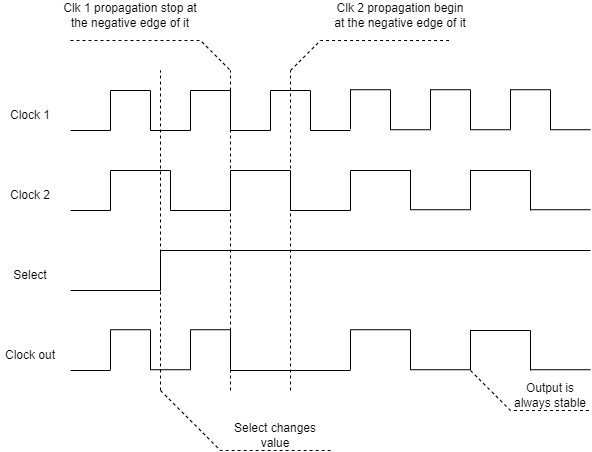

The diagram above was exported from draw.io. Its source (the exported page's mxGraphModel, read from the mxfile embedded in the PNG):
<mxGraphModel dx="1058" dy="640" grid="1" gridSize="10" guides="1" tooltips="1" connect="1" arrows="1" fold="1" page="1" pageScale="1" pageWidth="827" pageHeight="1169" math="0" shadow="0">
  <root>
    <mxCell id="0" />
    <mxCell id="1" parent="0" />
    <mxCell id="4JEeNK-TCjZtQaZiVUFt-1" value="" style="endArrow=none;html=1;rounded=0;" edge="1" parent="1">
      <mxGeometry width="50" height="50" relative="1" as="geometry">
        <mxPoint x="280" y="360" as="sourcePoint" />
        <mxPoint x="280" y="320" as="targetPoint" />
      </mxGeometry>
    </mxCell>
    <mxCell id="4JEeNK-TCjZtQaZiVUFt-2" value="" style="endArrow=none;html=1;rounded=0;" edge="1" parent="1">
      <mxGeometry width="50" height="50" relative="1" as="geometry">
        <mxPoint x="320" y="360" as="sourcePoint" />
        <mxPoint x="320" y="320" as="targetPoint" />
      </mxGeometry>
    </mxCell>
    <mxCell id="4JEeNK-TCjZtQaZiVUFt-3" value="" style="endArrow=none;html=1;rounded=0;" edge="1" parent="1">
      <mxGeometry width="50" height="50" relative="1" as="geometry">
        <mxPoint x="320" y="320" as="sourcePoint" />
        <mxPoint x="280" y="320" as="targetPoint" />
      </mxGeometry>
    </mxCell>
    <mxCell id="4JEeNK-TCjZtQaZiVUFt-4" value="" style="endArrow=none;html=1;rounded=0;" edge="1" parent="1">
      <mxGeometry width="50" height="50" relative="1" as="geometry">
        <mxPoint x="360" y="360" as="sourcePoint" />
        <mxPoint x="320" y="360" as="targetPoint" />
      </mxGeometry>
    </mxCell>
    <mxCell id="4JEeNK-TCjZtQaZiVUFt-5" value="" style="endArrow=none;html=1;rounded=0;" edge="1" parent="1">
      <mxGeometry width="50" height="50" relative="1" as="geometry">
        <mxPoint x="360" y="360" as="sourcePoint" />
        <mxPoint x="360" y="320" as="targetPoint" />
      </mxGeometry>
    </mxCell>
    <mxCell id="4JEeNK-TCjZtQaZiVUFt-6" value="" style="endArrow=none;html=1;rounded=0;" edge="1" parent="1">
      <mxGeometry width="50" height="50" relative="1" as="geometry">
        <mxPoint x="400" y="360" as="sourcePoint" />
        <mxPoint x="400" y="320" as="targetPoint" />
      </mxGeometry>
    </mxCell>
    <mxCell id="4JEeNK-TCjZtQaZiVUFt-7" value="" style="endArrow=none;html=1;rounded=0;" edge="1" parent="1">
      <mxGeometry width="50" height="50" relative="1" as="geometry">
        <mxPoint x="400" y="320" as="sourcePoint" />
        <mxPoint x="360" y="320" as="targetPoint" />
      </mxGeometry>
    </mxCell>
    <mxCell id="4JEeNK-TCjZtQaZiVUFt-8" value="" style="endArrow=none;html=1;rounded=0;" edge="1" parent="1">
      <mxGeometry width="50" height="50" relative="1" as="geometry">
        <mxPoint x="440" y="360" as="sourcePoint" />
        <mxPoint x="400" y="360" as="targetPoint" />
      </mxGeometry>
    </mxCell>
    <mxCell id="4JEeNK-TCjZtQaZiVUFt-9" value="" style="endArrow=none;html=1;rounded=0;" edge="1" parent="1">
      <mxGeometry width="50" height="50" relative="1" as="geometry">
        <mxPoint x="440" y="360" as="sourcePoint" />
        <mxPoint x="440" y="320" as="targetPoint" />
      </mxGeometry>
    </mxCell>
    <mxCell id="4JEeNK-TCjZtQaZiVUFt-10" value="" style="endArrow=none;html=1;rounded=0;" edge="1" parent="1">
      <mxGeometry width="50" height="50" relative="1" as="geometry">
        <mxPoint x="480" y="360" as="sourcePoint" />
        <mxPoint x="480" y="320" as="targetPoint" />
      </mxGeometry>
    </mxCell>
    <mxCell id="4JEeNK-TCjZtQaZiVUFt-11" value="" style="endArrow=none;html=1;rounded=0;" edge="1" parent="1">
      <mxGeometry width="50" height="50" relative="1" as="geometry">
        <mxPoint x="480" y="320" as="sourcePoint" />
        <mxPoint x="440" y="320" as="targetPoint" />
      </mxGeometry>
    </mxCell>
    <mxCell id="4JEeNK-TCjZtQaZiVUFt-12" value="" style="endArrow=none;html=1;rounded=0;" edge="1" parent="1">
      <mxGeometry width="50" height="50" relative="1" as="geometry">
        <mxPoint x="520" y="360" as="sourcePoint" />
        <mxPoint x="480" y="360" as="targetPoint" />
      </mxGeometry>
    </mxCell>
    <mxCell id="4JEeNK-TCjZtQaZiVUFt-13" value="" style="endArrow=none;html=1;rounded=0;" edge="1" parent="1">
      <mxGeometry width="50" height="50" relative="1" as="geometry">
        <mxPoint x="600" y="359.23" as="sourcePoint" />
        <mxPoint x="560" y="359.23" as="targetPoint" />
      </mxGeometry>
    </mxCell>
    <mxCell id="4JEeNK-TCjZtQaZiVUFt-14" value="" style="endArrow=none;html=1;rounded=0;" edge="1" parent="1">
      <mxGeometry width="50" height="50" relative="1" as="geometry">
        <mxPoint x="280" y="440" as="sourcePoint" />
        <mxPoint x="240" y="440" as="targetPoint" />
      </mxGeometry>
    </mxCell>
    <mxCell id="4JEeNK-TCjZtQaZiVUFt-15" value="" style="endArrow=none;html=1;rounded=0;" edge="1" parent="1">
      <mxGeometry width="50" height="50" relative="1" as="geometry">
        <mxPoint x="340" y="400" as="sourcePoint" />
        <mxPoint x="280" y="400" as="targetPoint" />
      </mxGeometry>
    </mxCell>
    <mxCell id="4JEeNK-TCjZtQaZiVUFt-16" value="" style="endArrow=none;html=1;rounded=0;" edge="1" parent="1">
      <mxGeometry width="50" height="50" relative="1" as="geometry">
        <mxPoint x="400" y="440" as="sourcePoint" />
        <mxPoint x="340" y="440" as="targetPoint" />
      </mxGeometry>
    </mxCell>
    <mxCell id="4JEeNK-TCjZtQaZiVUFt-17" value="" style="endArrow=none;html=1;rounded=0;" edge="1" parent="1">
      <mxGeometry width="50" height="50" relative="1" as="geometry">
        <mxPoint x="460" y="400" as="sourcePoint" />
        <mxPoint x="400" y="400" as="targetPoint" />
      </mxGeometry>
    </mxCell>
    <mxCell id="4JEeNK-TCjZtQaZiVUFt-18" value="" style="endArrow=none;html=1;rounded=0;" edge="1" parent="1">
      <mxGeometry width="50" height="50" relative="1" as="geometry">
        <mxPoint x="280" y="440" as="sourcePoint" />
        <mxPoint x="280" y="400" as="targetPoint" />
      </mxGeometry>
    </mxCell>
    <mxCell id="4JEeNK-TCjZtQaZiVUFt-19" value="" style="endArrow=none;html=1;rounded=0;" edge="1" parent="1">
      <mxGeometry width="50" height="50" relative="1" as="geometry">
        <mxPoint x="340" y="440" as="sourcePoint" />
        <mxPoint x="340" y="400" as="targetPoint" />
      </mxGeometry>
    </mxCell>
    <mxCell id="4JEeNK-TCjZtQaZiVUFt-20" value="" style="endArrow=none;html=1;rounded=0;" edge="1" parent="1">
      <mxGeometry width="50" height="50" relative="1" as="geometry">
        <mxPoint x="400" y="440" as="sourcePoint" />
        <mxPoint x="400" y="400" as="targetPoint" />
      </mxGeometry>
    </mxCell>
    <mxCell id="4JEeNK-TCjZtQaZiVUFt-21" value="" style="endArrow=none;html=1;rounded=0;" edge="1" parent="1">
      <mxGeometry width="50" height="50" relative="1" as="geometry">
        <mxPoint x="460" y="440" as="sourcePoint" />
        <mxPoint x="460" y="400" as="targetPoint" />
      </mxGeometry>
    </mxCell>
    <mxCell id="4JEeNK-TCjZtQaZiVUFt-22" value="" style="endArrow=none;html=1;rounded=0;" edge="1" parent="1">
      <mxGeometry width="50" height="50" relative="1" as="geometry">
        <mxPoint x="520" y="440" as="sourcePoint" />
        <mxPoint x="460" y="440" as="targetPoint" />
      </mxGeometry>
    </mxCell>
    <mxCell id="4JEeNK-TCjZtQaZiVUFt-23" value="" style="endArrow=none;html=1;rounded=0;" edge="1" parent="1">
      <mxGeometry width="50" height="50" relative="1" as="geometry">
        <mxPoint x="330" y="520" as="sourcePoint" />
        <mxPoint x="240" y="520" as="targetPoint" />
      </mxGeometry>
    </mxCell>
    <mxCell id="4JEeNK-TCjZtQaZiVUFt-24" value="" style="endArrow=none;html=1;rounded=0;" edge="1" parent="1">
      <mxGeometry width="50" height="50" relative="1" as="geometry">
        <mxPoint x="330" y="520" as="sourcePoint" />
        <mxPoint x="330" y="480" as="targetPoint" />
      </mxGeometry>
    </mxCell>
    <mxCell id="4JEeNK-TCjZtQaZiVUFt-25" value="" style="endArrow=none;html=1;rounded=0;" edge="1" parent="1">
      <mxGeometry width="50" height="50" relative="1" as="geometry">
        <mxPoint x="760" y="480" as="sourcePoint" />
        <mxPoint x="330" y="480" as="targetPoint" />
      </mxGeometry>
    </mxCell>
    <mxCell id="4JEeNK-TCjZtQaZiVUFt-33" value="" style="endArrow=none;html=1;rounded=0;" edge="1" parent="1">
      <mxGeometry width="50" height="50" relative="1" as="geometry">
        <mxPoint x="280" y="600" as="sourcePoint" />
        <mxPoint x="240" y="600" as="targetPoint" />
      </mxGeometry>
    </mxCell>
    <mxCell id="4JEeNK-TCjZtQaZiVUFt-37" value="" style="endArrow=none;html=1;rounded=0;" edge="1" parent="1">
      <mxGeometry width="50" height="50" relative="1" as="geometry">
        <mxPoint x="460" y="600" as="sourcePoint" />
        <mxPoint x="400" y="600" as="targetPoint" />
      </mxGeometry>
    </mxCell>
    <mxCell id="4JEeNK-TCjZtQaZiVUFt-38" value="" style="endArrow=none;html=1;rounded=0;" edge="1" parent="1">
      <mxGeometry width="50" height="50" relative="1" as="geometry">
        <mxPoint x="520" y="600" as="sourcePoint" />
        <mxPoint x="460" y="600" as="targetPoint" />
      </mxGeometry>
    </mxCell>
    <mxCell id="4JEeNK-TCjZtQaZiVUFt-39" value="" style="endArrow=none;html=1;rounded=0;" edge="1" parent="1">
      <mxGeometry width="50" height="50" relative="1" as="geometry">
        <mxPoint x="560" y="359.23" as="sourcePoint" />
        <mxPoint x="560" y="319.23" as="targetPoint" />
      </mxGeometry>
    </mxCell>
    <mxCell id="4JEeNK-TCjZtQaZiVUFt-40" value="" style="endArrow=none;html=1;rounded=0;" edge="1" parent="1">
      <mxGeometry width="50" height="50" relative="1" as="geometry">
        <mxPoint x="560" y="319.23" as="sourcePoint" />
        <mxPoint x="520" y="319.23" as="targetPoint" />
      </mxGeometry>
    </mxCell>
    <mxCell id="4JEeNK-TCjZtQaZiVUFt-41" value="" style="endArrow=none;html=1;rounded=0;" edge="1" parent="1">
      <mxGeometry width="50" height="50" relative="1" as="geometry">
        <mxPoint x="520" y="440" as="sourcePoint" />
        <mxPoint x="520" y="400" as="targetPoint" />
      </mxGeometry>
    </mxCell>
    <mxCell id="4JEeNK-TCjZtQaZiVUFt-43" value="" style="endArrow=none;html=1;rounded=0;" edge="1" parent="1">
      <mxGeometry width="50" height="50" relative="1" as="geometry">
        <mxPoint x="580" y="400" as="sourcePoint" />
        <mxPoint x="520" y="400" as="targetPoint" />
      </mxGeometry>
    </mxCell>
    <mxCell id="4JEeNK-TCjZtQaZiVUFt-46" value="Clock 1" style="text;html=1;strokeColor=none;fillColor=none;align=center;verticalAlign=middle;whiteSpace=wrap;rounded=0;" vertex="1" parent="1">
      <mxGeometry x="170" y="330" width="60" height="30" as="geometry" />
    </mxCell>
    <mxCell id="4JEeNK-TCjZtQaZiVUFt-47" value="Clock 2" style="text;html=1;strokeColor=none;fillColor=none;align=center;verticalAlign=middle;whiteSpace=wrap;rounded=0;" vertex="1" parent="1">
      <mxGeometry x="170" y="410" width="60" height="30" as="geometry" />
    </mxCell>
    <mxCell id="4JEeNK-TCjZtQaZiVUFt-48" value="Select" style="text;html=1;strokeColor=none;fillColor=none;align=center;verticalAlign=middle;whiteSpace=wrap;rounded=0;" vertex="1" parent="1">
      <mxGeometry x="170" y="490" width="60" height="30" as="geometry" />
    </mxCell>
    <mxCell id="4JEeNK-TCjZtQaZiVUFt-49" value="Clock out" style="text;html=1;strokeColor=none;fillColor=none;align=center;verticalAlign=middle;whiteSpace=wrap;rounded=0;" vertex="1" parent="1">
      <mxGeometry x="170" y="570" width="60" height="30" as="geometry" />
    </mxCell>
    <mxCell id="4JEeNK-TCjZtQaZiVUFt-50" value="" style="endArrow=none;html=1;rounded=0;" edge="1" parent="1">
      <mxGeometry width="50" height="50" relative="1" as="geometry">
        <mxPoint x="520" y="358.73" as="sourcePoint" />
        <mxPoint x="520" y="318.73" as="targetPoint" />
      </mxGeometry>
    </mxCell>
    <mxCell id="4JEeNK-TCjZtQaZiVUFt-51" value="" style="endArrow=none;html=1;rounded=0;" edge="1" parent="1">
      <mxGeometry width="50" height="50" relative="1" as="geometry">
        <mxPoint x="280" y="360" as="sourcePoint" />
        <mxPoint x="240" y="360" as="targetPoint" />
      </mxGeometry>
    </mxCell>
    <mxCell id="4JEeNK-TCjZtQaZiVUFt-67" value="" style="endArrow=none;html=1;rounded=0;" edge="1" parent="1">
      <mxGeometry width="50" height="50" relative="1" as="geometry">
        <mxPoint x="280" y="599.23" as="sourcePoint" />
        <mxPoint x="280" y="559.23" as="targetPoint" />
      </mxGeometry>
    </mxCell>
    <mxCell id="4JEeNK-TCjZtQaZiVUFt-68" value="" style="endArrow=none;html=1;rounded=0;" edge="1" parent="1">
      <mxGeometry width="50" height="50" relative="1" as="geometry">
        <mxPoint x="320" y="599.23" as="sourcePoint" />
        <mxPoint x="320" y="559.23" as="targetPoint" />
      </mxGeometry>
    </mxCell>
    <mxCell id="4JEeNK-TCjZtQaZiVUFt-69" value="" style="endArrow=none;html=1;rounded=0;" edge="1" parent="1">
      <mxGeometry width="50" height="50" relative="1" as="geometry">
        <mxPoint x="320" y="559.23" as="sourcePoint" />
        <mxPoint x="280" y="559.23" as="targetPoint" />
      </mxGeometry>
    </mxCell>
    <mxCell id="4JEeNK-TCjZtQaZiVUFt-70" value="" style="endArrow=none;html=1;rounded=0;" edge="1" parent="1">
      <mxGeometry width="50" height="50" relative="1" as="geometry">
        <mxPoint x="360" y="599.23" as="sourcePoint" />
        <mxPoint x="320" y="599.23" as="targetPoint" />
      </mxGeometry>
    </mxCell>
    <mxCell id="4JEeNK-TCjZtQaZiVUFt-71" value="" style="endArrow=none;html=1;rounded=0;" edge="1" parent="1">
      <mxGeometry width="50" height="50" relative="1" as="geometry">
        <mxPoint x="360" y="599.23" as="sourcePoint" />
        <mxPoint x="360" y="559.23" as="targetPoint" />
      </mxGeometry>
    </mxCell>
    <mxCell id="4JEeNK-TCjZtQaZiVUFt-72" value="" style="endArrow=none;html=1;rounded=0;" edge="1" parent="1">
      <mxGeometry width="50" height="50" relative="1" as="geometry">
        <mxPoint x="400" y="599.23" as="sourcePoint" />
        <mxPoint x="400" y="559.23" as="targetPoint" />
      </mxGeometry>
    </mxCell>
    <mxCell id="4JEeNK-TCjZtQaZiVUFt-73" value="" style="endArrow=none;html=1;rounded=0;" edge="1" parent="1">
      <mxGeometry width="50" height="50" relative="1" as="geometry">
        <mxPoint x="400" y="559.23" as="sourcePoint" />
        <mxPoint x="360" y="559.23" as="targetPoint" />
      </mxGeometry>
    </mxCell>
    <mxCell id="4JEeNK-TCjZtQaZiVUFt-74" value="" style="endArrow=none;dashed=1;html=1;rounded=0;" edge="1" parent="1">
      <mxGeometry width="50" height="50" relative="1" as="geometry">
        <mxPoint x="400" y="620" as="sourcePoint" />
        <mxPoint x="400" y="300" as="targetPoint" />
      </mxGeometry>
    </mxCell>
    <mxCell id="4JEeNK-TCjZtQaZiVUFt-76" value="" style="endArrow=none;html=1;rounded=0;" edge="1" parent="1">
      <mxGeometry width="50" height="50" relative="1" as="geometry">
        <mxPoint x="520" y="599.23" as="sourcePoint" />
        <mxPoint x="520" y="559.23" as="targetPoint" />
      </mxGeometry>
    </mxCell>
    <mxCell id="4JEeNK-TCjZtQaZiVUFt-78" value="" style="endArrow=none;html=1;rounded=0;" edge="1" parent="1">
      <mxGeometry width="50" height="50" relative="1" as="geometry">
        <mxPoint x="580" y="559.23" as="sourcePoint" />
        <mxPoint x="520" y="559.23" as="targetPoint" />
      </mxGeometry>
    </mxCell>
    <mxCell id="4JEeNK-TCjZtQaZiVUFt-79" value="" style="endArrow=none;html=1;rounded=0;" edge="1" parent="1">
      <mxGeometry width="50" height="50" relative="1" as="geometry">
        <mxPoint x="580" y="599.23" as="sourcePoint" />
        <mxPoint x="580" y="559.23" as="targetPoint" />
      </mxGeometry>
    </mxCell>
    <mxCell id="4JEeNK-TCjZtQaZiVUFt-85" value="" style="endArrow=none;html=1;rounded=0;" edge="1" parent="1">
      <mxGeometry width="50" height="50" relative="1" as="geometry">
        <mxPoint x="640" y="599.23" as="sourcePoint" />
        <mxPoint x="580" y="599.23" as="targetPoint" />
      </mxGeometry>
    </mxCell>
    <mxCell id="4JEeNK-TCjZtQaZiVUFt-86" value="" style="endArrow=none;html=1;rounded=0;" edge="1" parent="1">
      <mxGeometry width="50" height="50" relative="1" as="geometry">
        <mxPoint x="640" y="599.23" as="sourcePoint" />
        <mxPoint x="640" y="559.23" as="targetPoint" />
      </mxGeometry>
    </mxCell>
    <mxCell id="4JEeNK-TCjZtQaZiVUFt-88" value="" style="endArrow=none;html=1;rounded=0;" edge="1" parent="1">
      <mxGeometry width="50" height="50" relative="1" as="geometry">
        <mxPoint x="580" y="439.23" as="sourcePoint" />
        <mxPoint x="580" y="399.23" as="targetPoint" />
      </mxGeometry>
    </mxCell>
    <mxCell id="4JEeNK-TCjZtQaZiVUFt-89" value="" style="endArrow=none;html=1;rounded=0;" edge="1" parent="1">
      <mxGeometry width="50" height="50" relative="1" as="geometry">
        <mxPoint x="640" y="439.23" as="sourcePoint" />
        <mxPoint x="580" y="439.23" as="targetPoint" />
      </mxGeometry>
    </mxCell>
    <mxCell id="4JEeNK-TCjZtQaZiVUFt-90" value="" style="endArrow=none;html=1;rounded=0;" edge="1" parent="1">
      <mxGeometry width="50" height="50" relative="1" as="geometry">
        <mxPoint x="640" y="439.23" as="sourcePoint" />
        <mxPoint x="640" y="399.23" as="targetPoint" />
      </mxGeometry>
    </mxCell>
    <mxCell id="4JEeNK-TCjZtQaZiVUFt-94" value="" style="endArrow=none;html=1;rounded=0;" edge="1" parent="1">
      <mxGeometry width="50" height="50" relative="1" as="geometry">
        <mxPoint x="680" y="359.23" as="sourcePoint" />
        <mxPoint x="640" y="359.23" as="targetPoint" />
      </mxGeometry>
    </mxCell>
    <mxCell id="4JEeNK-TCjZtQaZiVUFt-95" value="" style="endArrow=none;html=1;rounded=0;" edge="1" parent="1">
      <mxGeometry width="50" height="50" relative="1" as="geometry">
        <mxPoint x="640" y="359.23" as="sourcePoint" />
        <mxPoint x="640" y="319.23" as="targetPoint" />
      </mxGeometry>
    </mxCell>
    <mxCell id="4JEeNK-TCjZtQaZiVUFt-96" value="" style="endArrow=none;html=1;rounded=0;" edge="1" parent="1">
      <mxGeometry width="50" height="50" relative="1" as="geometry">
        <mxPoint x="640" y="319.23" as="sourcePoint" />
        <mxPoint x="600" y="319.23" as="targetPoint" />
      </mxGeometry>
    </mxCell>
    <mxCell id="4JEeNK-TCjZtQaZiVUFt-97" value="" style="endArrow=none;html=1;rounded=0;" edge="1" parent="1">
      <mxGeometry width="50" height="50" relative="1" as="geometry">
        <mxPoint x="600" y="358.73000000000013" as="sourcePoint" />
        <mxPoint x="600" y="318.73000000000013" as="targetPoint" />
      </mxGeometry>
    </mxCell>
    <mxCell id="4JEeNK-TCjZtQaZiVUFt-98" value="" style="endArrow=none;dashed=1;html=1;rounded=0;" edge="1" parent="1">
      <mxGeometry width="50" height="50" relative="1" as="geometry">
        <mxPoint x="330" y="620" as="sourcePoint" />
        <mxPoint x="330" y="300" as="targetPoint" />
      </mxGeometry>
    </mxCell>
    <mxCell id="4JEeNK-TCjZtQaZiVUFt-99" value="" style="endArrow=none;dashed=1;html=1;rounded=0;" edge="1" parent="1">
      <mxGeometry width="50" height="50" relative="1" as="geometry">
        <mxPoint x="460" y="620" as="sourcePoint" />
        <mxPoint x="460" y="300" as="targetPoint" />
      </mxGeometry>
    </mxCell>
    <mxCell id="4JEeNK-TCjZtQaZiVUFt-101" value="" style="endArrow=none;dashed=1;html=1;rounded=0;" edge="1" parent="1">
      <mxGeometry width="50" height="50" relative="1" as="geometry">
        <mxPoint x="330" y="620" as="sourcePoint" />
        <mxPoint x="500" y="680" as="targetPoint" />
        <Array as="points">
          <mxPoint x="390" y="680" />
        </Array>
      </mxGeometry>
    </mxCell>
    <mxCell id="4JEeNK-TCjZtQaZiVUFt-102" value="Select changes value" style="text;html=1;strokeColor=none;fillColor=none;align=center;verticalAlign=middle;whiteSpace=wrap;rounded=0;" vertex="1" parent="1">
      <mxGeometry x="390" y="650" width="110" height="30" as="geometry" />
    </mxCell>
    <mxCell id="4JEeNK-TCjZtQaZiVUFt-103" value="" style="endArrow=none;dashed=1;html=1;rounded=0;" edge="1" parent="1">
      <mxGeometry width="50" height="50" relative="1" as="geometry">
        <mxPoint x="240" y="270" as="sourcePoint" />
        <mxPoint x="400" y="300" as="targetPoint" />
        <Array as="points">
          <mxPoint x="370" y="270" />
        </Array>
      </mxGeometry>
    </mxCell>
    <mxCell id="4JEeNK-TCjZtQaZiVUFt-104" value="Clk 1 propagation stop at the negative edge of it" style="text;html=1;strokeColor=none;fillColor=none;align=center;verticalAlign=middle;whiteSpace=wrap;rounded=0;" vertex="1" parent="1">
      <mxGeometry x="230" y="230" width="140" height="30" as="geometry" />
    </mxCell>
    <mxCell id="4JEeNK-TCjZtQaZiVUFt-105" value="" style="endArrow=none;dashed=1;html=1;rounded=0;" edge="1" parent="1">
      <mxGeometry width="50" height="50" relative="1" as="geometry">
        <mxPoint x="460" y="300" as="sourcePoint" />
        <mxPoint x="620" y="270" as="targetPoint" />
        <Array as="points">
          <mxPoint x="490" y="270" />
        </Array>
      </mxGeometry>
    </mxCell>
    <mxCell id="4JEeNK-TCjZtQaZiVUFt-106" value="Clk 2 propagation begin at the negative edge of it" style="text;html=1;strokeColor=none;fillColor=none;align=center;verticalAlign=middle;whiteSpace=wrap;rounded=0;" vertex="1" parent="1">
      <mxGeometry x="500" y="230" width="140" height="30" as="geometry" />
    </mxCell>
    <mxCell id="4JEeNK-TCjZtQaZiVUFt-107" value="" style="endArrow=none;dashed=1;html=1;rounded=0;" edge="1" parent="1">
      <mxGeometry width="50" height="50" relative="1" as="geometry">
        <mxPoint x="640" y="600" as="sourcePoint" />
        <mxPoint x="760" y="640" as="targetPoint" />
        <Array as="points">
          <mxPoint x="680" y="640" />
        </Array>
      </mxGeometry>
    </mxCell>
    <mxCell id="4JEeNK-TCjZtQaZiVUFt-108" value="Output is always stable" style="text;html=1;strokeColor=none;fillColor=none;align=center;verticalAlign=middle;whiteSpace=wrap;rounded=0;" vertex="1" parent="1">
      <mxGeometry x="680" y="610" width="80" height="30" as="geometry" />
    </mxCell>
    <mxCell id="4JEeNK-TCjZtQaZiVUFt-109" value="" style="endArrow=none;html=1;rounded=0;" edge="1" parent="1">
      <mxGeometry width="50" height="50" relative="1" as="geometry">
        <mxPoint x="700" y="560" as="sourcePoint" />
        <mxPoint x="640" y="560" as="targetPoint" />
      </mxGeometry>
    </mxCell>
    <mxCell id="4JEeNK-TCjZtQaZiVUFt-110" value="" style="endArrow=none;html=1;rounded=0;" edge="1" parent="1">
      <mxGeometry width="50" height="50" relative="1" as="geometry">
        <mxPoint x="700" y="600" as="sourcePoint" />
        <mxPoint x="700" y="560" as="targetPoint" />
      </mxGeometry>
    </mxCell>
    <mxCell id="4JEeNK-TCjZtQaZiVUFt-111" value="" style="endArrow=none;html=1;rounded=0;" edge="1" parent="1">
      <mxGeometry width="50" height="50" relative="1" as="geometry">
        <mxPoint x="760" y="599.23" as="sourcePoint" />
        <mxPoint x="700" y="599.23" as="targetPoint" />
      </mxGeometry>
    </mxCell>
    <mxCell id="4JEeNK-TCjZtQaZiVUFt-112" value="" style="endArrow=none;html=1;rounded=0;" edge="1" parent="1">
      <mxGeometry width="50" height="50" relative="1" as="geometry">
        <mxPoint x="700" y="400" as="sourcePoint" />
        <mxPoint x="640" y="400" as="targetPoint" />
      </mxGeometry>
    </mxCell>
    <mxCell id="4JEeNK-TCjZtQaZiVUFt-113" value="" style="endArrow=none;html=1;rounded=0;" edge="1" parent="1">
      <mxGeometry width="50" height="50" relative="1" as="geometry">
        <mxPoint x="700" y="440" as="sourcePoint" />
        <mxPoint x="700" y="400" as="targetPoint" />
      </mxGeometry>
    </mxCell>
    <mxCell id="4JEeNK-TCjZtQaZiVUFt-114" value="" style="endArrow=none;html=1;rounded=0;" edge="1" parent="1">
      <mxGeometry width="50" height="50" relative="1" as="geometry">
        <mxPoint x="760" y="439.23" as="sourcePoint" />
        <mxPoint x="700" y="439.23" as="targetPoint" />
      </mxGeometry>
    </mxCell>
    <mxCell id="4JEeNK-TCjZtQaZiVUFt-115" value="" style="endArrow=none;html=1;rounded=0;" edge="1" parent="1">
      <mxGeometry width="50" height="50" relative="1" as="geometry">
        <mxPoint x="760" y="359.23" as="sourcePoint" />
        <mxPoint x="720" y="359.23" as="targetPoint" />
      </mxGeometry>
    </mxCell>
    <mxCell id="4JEeNK-TCjZtQaZiVUFt-116" value="" style="endArrow=none;html=1;rounded=0;" edge="1" parent="1">
      <mxGeometry width="50" height="50" relative="1" as="geometry">
        <mxPoint x="720" y="359.23" as="sourcePoint" />
        <mxPoint x="720" y="319.23" as="targetPoint" />
      </mxGeometry>
    </mxCell>
    <mxCell id="4JEeNK-TCjZtQaZiVUFt-117" value="" style="endArrow=none;html=1;rounded=0;" edge="1" parent="1">
      <mxGeometry width="50" height="50" relative="1" as="geometry">
        <mxPoint x="720" y="319.23" as="sourcePoint" />
        <mxPoint x="680" y="319.23" as="targetPoint" />
      </mxGeometry>
    </mxCell>
    <mxCell id="4JEeNK-TCjZtQaZiVUFt-118" value="" style="endArrow=none;html=1;rounded=0;" edge="1" parent="1">
      <mxGeometry width="50" height="50" relative="1" as="geometry">
        <mxPoint x="680" y="358.73000000000013" as="sourcePoint" />
        <mxPoint x="680" y="318.73000000000013" as="targetPoint" />
      </mxGeometry>
    </mxCell>
  </root>
</mxGraphModel>